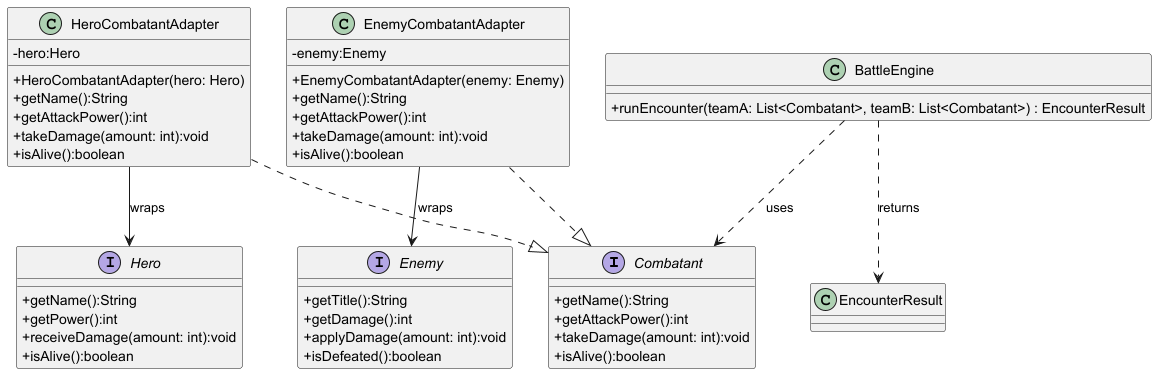

The diagram above was rendered by PlantUML. Its source (embedded in the PNG):
@startuml
skinparam classAttributeIconSize 0
interface Combatant {
  + getName():String
  + getAttackPower():int
  + takeDamage(amount: int):void
  + isAlive():boolean
}

interface Hero {
  + getName():String
  + getPower():int
  + receiveDamage(amount: int):void
  + isAlive():boolean
}

interface Enemy {
  + getTitle():String
  + getDamage():int
  + applyDamage(amount: int):void
  + isDefeated():boolean
}

class HeroCombatantAdapter {
  - hero:Hero
  + HeroCombatantAdapter(hero: Hero)
  + getName():String
  + getAttackPower():int
  + takeDamage(amount: int):void
  + isAlive():boolean
}

class EnemyCombatantAdapter {
  - enemy:Enemy
  + EnemyCombatantAdapter(enemy: Enemy)
  + getName():String
  + getAttackPower():int
  + takeDamage(amount: int):void
  + isAlive():boolean
}

class BattleEngine {
  + runEncounter(teamA: List<Combatant>, teamB: List<Combatant>) : EncounterResult
}

class EncounterResult

HeroCombatantAdapter ..|> Combatant
EnemyCombatantAdapter ..|> Combatant

HeroCombatantAdapter --> Hero : wraps
EnemyCombatantAdapter --> Enemy : wraps

BattleEngine ..> Combatant : uses
BattleEngine ..> EncounterResult : returns

@enduml